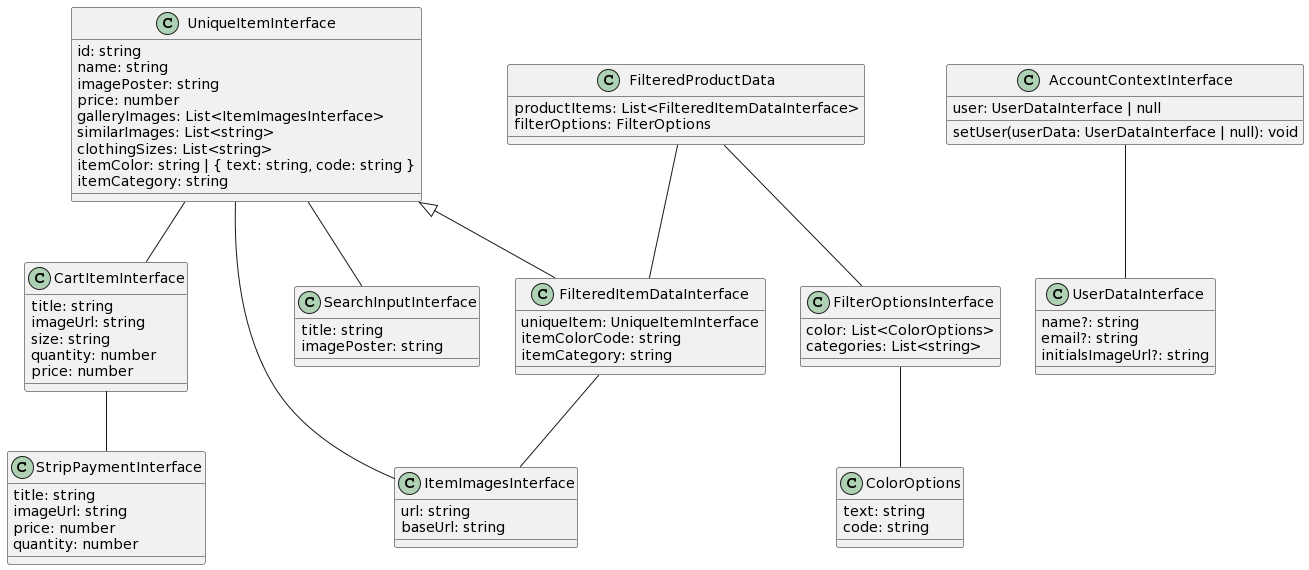

The diagram above was rendered by PlantUML. Its source (embedded in the PNG):
@startuml
class ItemImagesInterface {
  url: string
  baseUrl: string
}

class UniqueItemInterface {
  id: string
  name: string
  imagePoster: string
  price: number
  galleryImages: List<ItemImagesInterface>
  similarImages: List<string>
  clothingSizes: List<string>
  itemColor: string | { text: string, code: string }
  itemCategory: string
}

class StripPaymentInterface {
  title: string
  imageUrl: string
  price: number
  quantity: number
}

class FilteredItemDataInterface extends UniqueItemInterface {
  uniqueItem: UniqueItemInterface
  itemColorCode: string
  itemCategory: string
}


class SearchInputInterface {
  title: string
  imagePoster: string
}


class FilteredProductData {
  productItems: List<FilteredItemDataInterface>
  filterOptions: FilterOptions
}

class ColorOptions {
  text: string
  code: string
}

class FilterOptionsInterface {
  color: List<ColorOptions>
  categories: List<string>
}

class CartItemInterface {
  title: string
  imageUrl: string
  size: string
  quantity: number
  price: number
}

class UserDataInterface {
  name?: string
  email?: string
  initialsImageUrl?: string
}

class AccountContextInterface {
  user: UserDataInterface | null
  setUser(userData: UserDataInterface | null): void
}

UniqueItemInterface -- ItemImagesInterface
UniqueItemInterface -- SearchInputInterface
FilteredItemDataInterface -- ItemImagesInterface
FilteredProductData -- FilteredItemDataInterface
FilteredProductData -- FilterOptionsInterface
FilterOptionsInterface -- ColorOptions
AccountContextInterface -- UserDataInterface
UniqueItemInterface -- CartItemInterface
CartItemInterface -- StripPaymentInterface
@enduml